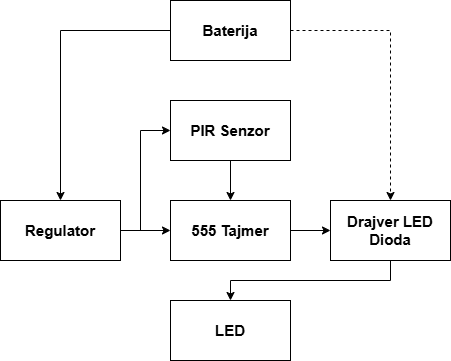

The diagram above was exported from draw.io. Its source (the exported page's mxGraphModel, read from the mxfile embedded in the PNG):
<mxGraphModel dx="1434" dy="746" grid="1" gridSize="10" guides="1" tooltips="1" connect="1" arrows="1" fold="1" page="1" pageScale="1" pageWidth="827" pageHeight="1169" math="0" shadow="0">
  <root>
    <mxCell id="0" />
    <mxCell id="1" parent="0" />
    <mxCell id="UCRgVhbe8OTJQf22IAwX-7" style="edgeStyle=orthogonalEdgeStyle;rounded=0;orthogonalLoop=1;jettySize=auto;html=1;exitX=1;exitY=0.5;exitDx=0;exitDy=0;dashed=1;" edge="1" parent="1" source="UCRgVhbe8OTJQf22IAwX-1" target="UCRgVhbe8OTJQf22IAwX-5">
      <mxGeometry relative="1" as="geometry" />
    </mxCell>
    <mxCell id="UCRgVhbe8OTJQf22IAwX-8" style="edgeStyle=orthogonalEdgeStyle;rounded=0;orthogonalLoop=1;jettySize=auto;html=1;exitX=0;exitY=0.5;exitDx=0;exitDy=0;entryX=0.5;entryY=0;entryDx=0;entryDy=0;" edge="1" parent="1" source="UCRgVhbe8OTJQf22IAwX-1" target="UCRgVhbe8OTJQf22IAwX-6">
      <mxGeometry relative="1" as="geometry" />
    </mxCell>
    <mxCell id="UCRgVhbe8OTJQf22IAwX-1" value="&lt;b&gt;&lt;font style=&quot;font-size: 15px;&quot;&gt;Baterija&lt;/font&gt;&lt;/b&gt;" style="rounded=0;whiteSpace=wrap;html=1;" vertex="1" parent="1">
      <mxGeometry x="320" y="360" width="120" height="60" as="geometry" />
    </mxCell>
    <mxCell id="UCRgVhbe8OTJQf22IAwX-11" style="edgeStyle=orthogonalEdgeStyle;rounded=0;orthogonalLoop=1;jettySize=auto;html=1;exitX=0.5;exitY=1;exitDx=0;exitDy=0;entryX=0.5;entryY=0;entryDx=0;entryDy=0;" edge="1" parent="1" source="UCRgVhbe8OTJQf22IAwX-2" target="UCRgVhbe8OTJQf22IAwX-3">
      <mxGeometry relative="1" as="geometry" />
    </mxCell>
    <mxCell id="UCRgVhbe8OTJQf22IAwX-2" value="&lt;b&gt;&lt;font style=&quot;font-size: 15px;&quot;&gt;PIR Senzor&lt;/font&gt;&lt;/b&gt;" style="rounded=0;whiteSpace=wrap;html=1;" vertex="1" parent="1">
      <mxGeometry x="320" y="460" width="120" height="60" as="geometry" />
    </mxCell>
    <mxCell id="UCRgVhbe8OTJQf22IAwX-12" style="edgeStyle=orthogonalEdgeStyle;rounded=0;orthogonalLoop=1;jettySize=auto;html=1;exitX=1;exitY=0.5;exitDx=0;exitDy=0;entryX=0;entryY=0.5;entryDx=0;entryDy=0;" edge="1" parent="1" source="UCRgVhbe8OTJQf22IAwX-3" target="UCRgVhbe8OTJQf22IAwX-5">
      <mxGeometry relative="1" as="geometry" />
    </mxCell>
    <mxCell id="UCRgVhbe8OTJQf22IAwX-3" value="&lt;b&gt;&lt;font style=&quot;font-size: 15px;&quot;&gt;555 Tajmer&lt;/font&gt;&lt;/b&gt;" style="rounded=0;whiteSpace=wrap;html=1;" vertex="1" parent="1">
      <mxGeometry x="320" y="560" width="120" height="60" as="geometry" />
    </mxCell>
    <mxCell id="UCRgVhbe8OTJQf22IAwX-4" value="&lt;b&gt;&lt;font style=&quot;font-size: 15px;&quot;&gt;LED&lt;/font&gt;&lt;/b&gt;" style="rounded=0;whiteSpace=wrap;html=1;" vertex="1" parent="1">
      <mxGeometry x="320" y="660" width="120" height="60" as="geometry" />
    </mxCell>
    <mxCell id="UCRgVhbe8OTJQf22IAwX-13" style="edgeStyle=orthogonalEdgeStyle;rounded=0;orthogonalLoop=1;jettySize=auto;html=1;exitX=0.5;exitY=1;exitDx=0;exitDy=0;entryX=0.5;entryY=0;entryDx=0;entryDy=0;" edge="1" parent="1" source="UCRgVhbe8OTJQf22IAwX-5" target="UCRgVhbe8OTJQf22IAwX-4">
      <mxGeometry relative="1" as="geometry" />
    </mxCell>
    <mxCell id="UCRgVhbe8OTJQf22IAwX-5" value="&lt;span style=&quot;font-size: 15px;&quot;&gt;&lt;b&gt;Drajver LED Dioda&lt;/b&gt;&lt;/span&gt;" style="rounded=0;whiteSpace=wrap;html=1;" vertex="1" parent="1">
      <mxGeometry x="480" y="560" width="120" height="60" as="geometry" />
    </mxCell>
    <mxCell id="UCRgVhbe8OTJQf22IAwX-9" style="edgeStyle=orthogonalEdgeStyle;rounded=0;orthogonalLoop=1;jettySize=auto;html=1;entryX=0;entryY=0.5;entryDx=0;entryDy=0;" edge="1" parent="1" target="UCRgVhbe8OTJQf22IAwX-2">
      <mxGeometry relative="1" as="geometry">
        <mxPoint x="300" y="590" as="sourcePoint" />
        <Array as="points">
          <mxPoint x="290" y="590" />
          <mxPoint x="290" y="490" />
        </Array>
      </mxGeometry>
    </mxCell>
    <mxCell id="UCRgVhbe8OTJQf22IAwX-10" style="edgeStyle=orthogonalEdgeStyle;rounded=0;orthogonalLoop=1;jettySize=auto;html=1;exitX=1;exitY=0.5;exitDx=0;exitDy=0;entryX=0;entryY=0.5;entryDx=0;entryDy=0;" edge="1" parent="1" source="UCRgVhbe8OTJQf22IAwX-6" target="UCRgVhbe8OTJQf22IAwX-3">
      <mxGeometry relative="1" as="geometry" />
    </mxCell>
    <mxCell id="UCRgVhbe8OTJQf22IAwX-6" value="&lt;span style=&quot;font-size: 15px;&quot;&gt;&lt;b&gt;Regulator&lt;/b&gt;&lt;/span&gt;" style="rounded=0;whiteSpace=wrap;html=1;" vertex="1" parent="1">
      <mxGeometry x="150" y="560" width="120" height="60" as="geometry" />
    </mxCell>
  </root>
</mxGraphModel>